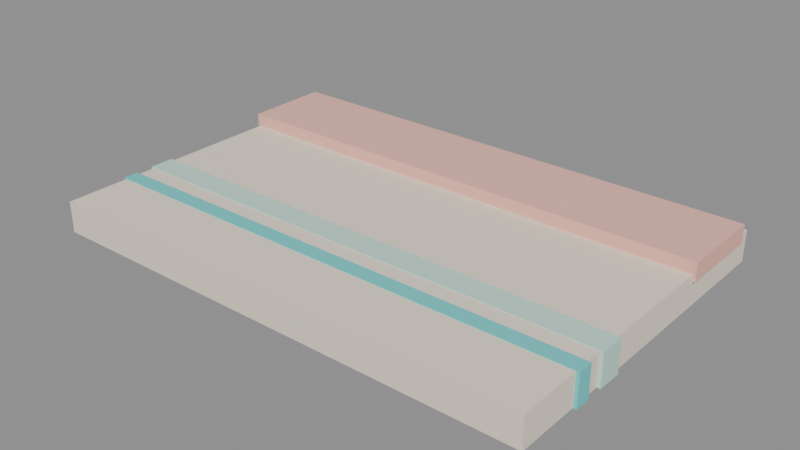 # Source: CAMA_COBERTOR_v01.blend  (saved by Blender 4.2.66; exported with 4.5.12 LTS)
import bpy
from mathutils import Matrix  # noqa: F401  (used for matrix-valued properties, if any)

bpy.ops.wm.read_factory_settings(use_empty=True)
scene = bpy.context.scene
scene.name = 'Scene'

# ---- materials (node trees are filled in below, after node groups)
mat_polyroom_pbr = bpy.data.materials.new('Polyroom_PBR')

# ---- material node trees
mat_polyroom_pbr.use_nodes = True; mat_polyroom_pbr.node_tree.nodes.clear()
_N = mat_polyroom_pbr.node_tree.nodes; _L = mat_polyroom_pbr.node_tree.links
n0 = _N.new('ShaderNodeOutputMaterial'); n0.name = 'Material Output'; n0.location = (0, 0)
n1 = _N.new('ShaderNodeBsdfPrincipled'); n1.name = 'Principled BSDF'; n1.location = (0, 0)
n1.inputs[2].default_value = 0.8
n2 = _N.new('ShaderNodeVertexColor'); n2.name = 'Color Attribute'; n2.location = (0, 0)
n2.layer_name = 'Color'
_L.new(n2.outputs[0], n1.inputs[0])
_L.new(n1.outputs[0], n0.inputs[0])
n0.is_active_output = True

# ---- meshes
me_cama_cobertor_v01 = bpy.data.meshes.new('CAMA_COBERTOR_v01')
me_cama_cobertor_v01.from_pydata([(-0.8, -0.55, 0.002), (-0.8, -0.55, 0.102), (-0.8, 0.55, 0.002), (-0.8, 0.55, 0.102), (0.8, -0.55, 0.002), (0.8, -0.55, 0.102), (0.8, 0.55, 0.002), (0.8, 0.55, 0.102), (-0.81, 0.22, 0.082), (-0.81, 0.22, 0.142), (-0.81, 0.5, 0.082), (-0.81, 0.5, 0.142), (0.81, 0.22, 0.082), (0.81, 0.22, 0.142), (0.81, 0.5, 0.082), (0.81, 0.5, 0.142), (-0.81, -0.24, 0.0), (-0.81, -0.24, 0.104), (-0.81, -0.16, 0.0), (-0.81, -0.16, 0.104), (0.81, -0.24, 0.0), (0.81, -0.24, 0.104), (0.81, -0.16, 0.0), (0.81, -0.16, 0.104), (-0.81, -0.345, 0.0), (-0.81, -0.345, 0.104), (-0.81, -0.295, 0.0), (-0.81, -0.295, 0.104), (0.81, -0.345, 0.0), (0.81, -0.345, 0.104), (0.81, -0.295, 0.0), (0.81, -0.295, 0.104)], [], [(0, 1, 3, 2), (2, 3, 7, 6), (6, 7, 5, 4), (4, 5, 1, 0), (2, 6, 4, 0), (7, 3, 1, 5), (8, 9, 11, 10), (10, 11, 15, 14), (14, 15, 13, 12), (12, 13, 9, 8), (10, 14, 12, 8), (15, 11, 9, 13), (16, 17, 19, 18), (18, 19, 23, 22), (22, 23, 21, 20), (20, 21, 17, 16), (18, 22, 20, 16), (23, 19, 17, 21), (24, 25, 27, 26), (26, 27, 31, 30), (30, 31, 29, 28), (28, 29, 25, 24), (26, 30, 28, 24), (31, 27, 25, 29)])
_uv = me_cama_cobertor_v01.uv_layers.new(name='UVMap')
_uv.uv.foreach_set('vector', [0.6176, 0.8364, 0.5873, 0.8364, 0.5873, 0.5028, 0.6176, 0.5028, 0.4021, 0.9881, 0.3718, 0.9881, 0.3718, 0.5028, 0.4021, 0.5028, 0.6596, 0.8364, 0.6293, 0.8364, 0.6293, 0.5028, 0.6596, 0.5028, 0.4441, 0.9881, 0.4138, 0.9881, 0.4138, 0.5028, 0.4441, 0.5028, 0.3395, 0.005826, 0.3395, 0.4911, 0.005826, 0.4911, 0.005826, 0.005826, 0.6848, 0.005826, 0.6848, 0.4911, 0.3511, 0.4911, 0.3511, 0.005826, 0.7415, 0.6904, 0.7233, 0.6904, 0.7233, 0.6054, 0.7415, 0.6054, 0.5458, 0.9942, 0.5276, 0.9942, 0.5276, 0.5028, 0.5458, 0.5028, 0.7415, 0.5938, 0.7233, 0.5938, 0.7233, 0.5089, 0.7415, 0.5089, 0.5756, 0.9942, 0.5574, 0.9942, 0.5574, 0.5028, 0.5756, 0.5028, 0.09076, 0.5028, 0.09076, 0.9942, 0.005826, 0.9942, 0.005826, 0.5028, 0.1873, 0.5028, 0.1873, 0.9942, 0.1024, 0.9942, 0.1024, 0.5028, 0.7233, 0.7336, 0.7233, 0.702, 0.7475, 0.702, 0.7475, 0.7336, 0.2305, 0.9942, 0.199, 0.9942, 0.199, 0.5028, 0.2305, 0.5028, 0.7233, 0.7768, 0.7233, 0.7452, 0.7475, 0.7452, 0.7475, 0.7768, 0.2737, 0.9942, 0.2422, 0.9942, 0.2422, 0.5028, 0.2737, 0.5028, 0.48, 0.5028, 0.48, 0.9942, 0.4558, 0.9942, 0.4558, 0.5028, 0.5159, 0.5028, 0.5159, 0.9942, 0.4917, 0.9942, 0.4917, 0.5028, 0.7233, 0.82, 0.7233, 0.7884, 0.7384, 0.7884, 0.7384, 0.82, 0.3169, 0.9942, 0.2854, 0.9942, 0.2854, 0.5028, 0.3169, 0.5028, 0.7233, 0.8632, 0.7233, 0.8316, 0.7384, 0.8316, 0.7384, 0.8632, 0.3601, 0.9942, 0.3286, 0.9942, 0.3286, 0.5028, 0.3601, 0.5028, 0.7116, 0.005826, 0.7116, 0.4972, 0.6964, 0.4972, 0.6964, 0.005826, 0.7384, 0.005826, 0.7384, 0.4972, 0.7233, 0.4972, 0.7233, 0.005826])
_ca = me_cama_cobertor_v01.color_attributes.new('Color', 'FLOAT_COLOR', 'POINT')
_ca.data.foreach_set('color', [0.88, 0.8, 0.66, 1.0, 0.88, 0.8, 0.66, 1.0, 0.88, 0.8, 0.66, 1.0, 0.88, 0.8, 0.66, 1.0, 0.88, 0.8, 0.66, 1.0, 0.88, 0.8, 0.66, 1.0, 0.88, 0.8, 0.66, 1.0, 0.88, 0.8, 0.66, 1.0, 0.92, 0.5, 0.42, 1.0, 0.92, 0.5, 0.42, 1.0, 0.92, 0.5, 0.42, 1.0, 0.92, 0.5, 0.42, 1.0, 0.92, 0.5, 0.42, 1.0, 0.92, 0.5, 0.42, 1.0, 0.92, 0.5, 0.42, 1.0, 0.92, 0.5, 0.42, 1.0, 0.55, 0.8, 0.7, 1.0, 0.55, 0.8, 0.7, 1.0, 0.55, 0.8, 0.7, 1.0, 0.55, 0.8, 0.7, 1.0, 0.55, 0.8, 0.7, 1.0, 0.55, 0.8, 0.7, 1.0, 0.55, 0.8, 0.7, 1.0, 0.55, 0.8, 0.7, 1.0, 0.15, 0.65, 0.65, 1.0, 0.15, 0.65, 0.65, 1.0, 0.15, 0.65, 0.65, 1.0, 0.15, 0.65, 0.65, 1.0, 0.15, 0.65, 0.65, 1.0, 0.15, 0.65, 0.65, 1.0, 0.15, 0.65, 0.65, 1.0, 0.15, 0.65, 0.65, 1.0])
me_cama_cobertor_v01.materials.append(mat_polyroom_pbr)
me_cama_cobertor_v01.update()

# ---- objects
ob_cama_cobertor_v01 = bpy.data.objects.new('CAMA_COBERTOR_v01', me_cama_cobertor_v01)

# ---- transforms, parenting, visibility, modifiers, constraints
ob_cama_cobertor_v01.location = (0.0, 0.0, 0.0)

# ---- collection membership
scene.collection.objects.link(ob_cama_cobertor_v01)

# ---- scene / render settings (as saved in the file)
scene.frame_start = 1; scene.frame_end = 250; scene.frame_set(1)
scene.render.engine = 'BLENDER_EEVEE_NEXT'
bpy.context.view_layer.update()

# ---- added for rendering (the .blend has no active camera and no usable light): camera, sun + grey world if the file has none
cam_auto = bpy.data.cameras.new('AutoCamera')
cam_auto.lens = 50.0
cam_auto.sensor_width = 36.0
cam_auto.clip_end = 1000.0
ob_auto_camera = bpy.data.objects.new('AutoCamera', cam_auto)
scene.collection.objects.link(ob_auto_camera)
ob_auto_camera.location = (1.8165, -2.1798, 1.5242)
ob_auto_camera.rotation_euler = (1.09748, -7.21219e-08, 0.694738)
scene.camera = ob_auto_camera
light_auto_sun = bpy.data.lights.new('AutoSun', 'SUN')
light_auto_sun.energy = 3.0
light_auto_sun.angle = 0.0523599
ob_auto_sun = bpy.data.objects.new('AutoSun', light_auto_sun)
scene.collection.objects.link(ob_auto_sun)
ob_auto_sun.rotation_euler = (0.872665, 0.174533, 0.523599)
if scene.world is None:
    world_auto = bpy.data.worlds.new('AutoWorld')
    world_auto.color = (0.3, 0.3, 0.3)
    scene.world = world_auto
bpy.context.view_layer.update()
